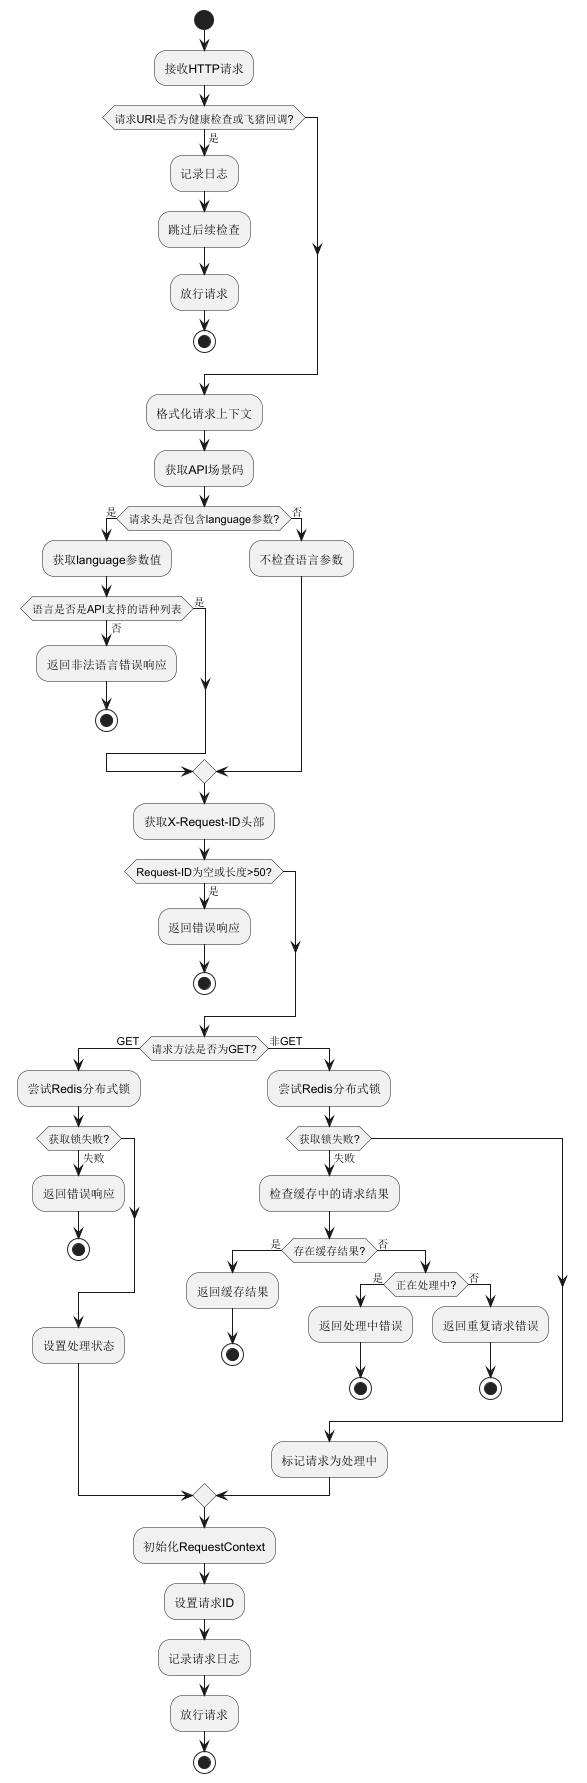

The diagram above was rendered by PlantUML. Its source (embedded in the PNG):
@startuml
start
:接收HTTP请求;

if (请求URI是否为健康检查或飞猪回调?) then (是)
  :记录日志;
  :跳过后续检查;
  :放行请求;
  stop
endif

:格式化请求上下文;
:获取API场景码;

if (请求头是否包含language参数?) then (是)
  :获取language参数值;
  
  if (语言是否是API支持的语种列表) then (否)
    :返回非法语言错误响应;
    stop
  else (是)
    note right: 注释掉的代码原用于检查语言权限
    note right: allowedLanguages.contains(parameterLanguage)
    note right: 目前这部分被注释，相当于放开了语言权限限制
  endif
  
else (否)
  :不检查语言参数;
endif

:获取X-Request-ID头部;
if (Request-ID为空或长度>50?) then (是)
  :返回错误响应;
  stop
endif

if (请求方法是否为GET?) then (GET)
  :尝试Redis分布式锁;
  if (获取锁失败?) then (失败)
    :返回错误响应;
    stop
  endif
  :设置处理状态;
else (非GET)
  :尝试Redis分布式锁;
  if (获取锁失败?) then (失败)
    :检查缓存中的请求结果;
    if (存在缓存结果?) then (是)
      :返回缓存结果;
      stop
    else (否)
      if (正在处理中?) then (是)
        :返回处理中错误;
        stop
      else (否)
        :返回重复请求错误;
        stop
      endif
    endif
  endif
  :标记请求为处理中;
endif

:初始化RequestContext;
:设置请求ID;
:记录请求日志;
:放行请求;

stop
@enduml